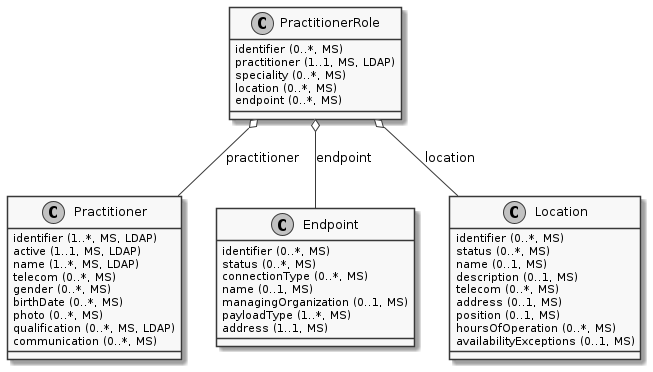

The diagram above was rendered by PlantUML. Its source (embedded in the PNG):
@startuml ClassDiagram.PractitionerRole
skinparam monochrome true
class PractitionerRole {
  {field} identifier (0..*, MS)
  {field} practitioner (1..1, MS, LDAP)
  {field} speciality (0..*, MS)
  {field} location (0..*, MS)
  {field} endpoint (0..*, MS)
}
class Practitioner {
  {field} identifier (1..*, MS, LDAP)
  {field} active (1..1, MS, LDAP)
  {field} name (1..*, MS, LDAP)
  {field} telecom (0..*, MS)
  {field} gender (0..*, MS)
  {field} birthDate (0..*, MS)
  {field} photo (0..*, MS)
  {field} qualification (0..*, MS, LDAP)
  {field} communication (0..*, MS)
}
class Endpoint {
  {field} identifier (0..*, MS)
  {field} status (0..*, MS)
  {field} connectionType (0..*, MS)
  {field} name (0..1, MS)
  {field} managingOrganization (0..1, MS)
  {field} payloadType (1..*, MS)
  {field} address (1..1, MS)
}
class Location {
  {field} identifier (0..*, MS)
  {field} status (0..*, MS)
  {field} name (0..1, MS)
  {field} description (0..1, MS)
  {field} telecom (0..*, MS)
  {field} address (0..1, MS)
  {field} position (0..1, MS)
  {field} hoursOfOperation (0..*, MS)
  {field} availabilityExceptions (0..1, MS)
}

PractitionerRole o-- Practitioner: practitioner
PractitionerRole o-- Endpoint: endpoint
PractitionerRole o-- Location: location
@enduml